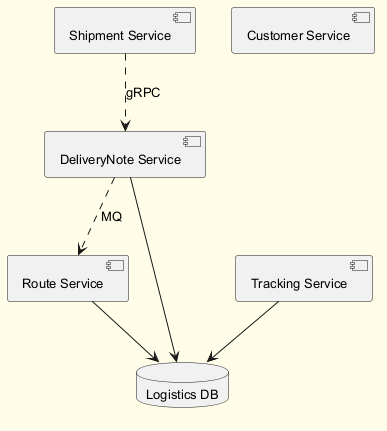

The diagram above was rendered by PlantUML. Its source (embedded in the PNG):
@startuml
skinparam backgroundColor #FFFDE7
skinparam classBackgroundColor #FFF9C4
skinparam classBorderColor #F57F17
skinparam defaultFontSize 13
component "Shipment Service" as C_ShipmentService
component "Route Service" as C_RouteService
component "Tracking Service" as C_TrackingService
component "DeliveryNote Service" as C_DeliveryNoteService
component "Customer Service" as C_CustomerService
database "Logistics DB" as DB_logistics
C_RouteService --> DB_logistics
C_TrackingService --> DB_logistics
C_DeliveryNoteService --> DB_logistics
C_ShipmentService ..> C_DeliveryNoteService : gRPC
C_DeliveryNoteService ..> C_RouteService : MQ
@enduml